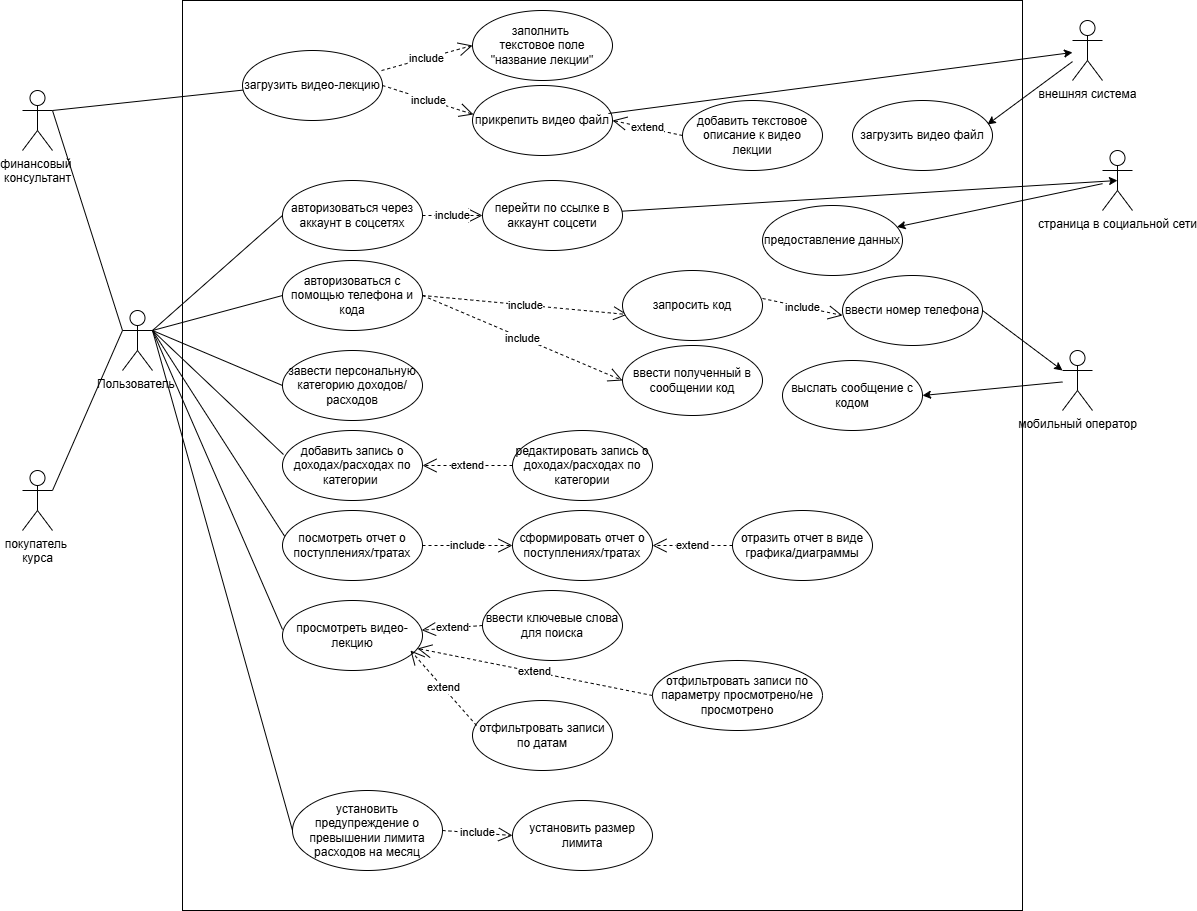

The diagram above was exported from draw.io. Its source (the exported page's mxGraphModel, read from the mxfile embedded in the PNG):
<mxGraphModel dx="1434" dy="1949" grid="1" gridSize="10" guides="1" tooltips="1" connect="1" arrows="1" fold="1" page="1" pageScale="1" pageWidth="827" pageHeight="1169" math="0" shadow="0">
  <root>
    <mxCell id="0" />
    <mxCell id="1" parent="0" />
    <mxCell id="0JzY3wAN5PK5JcWqmTqV-59" value="" style="html=1;whiteSpace=wrap;fontStyle=1" parent="1" vertex="1">
      <mxGeometry x="210" y="-10" width="840" height="910" as="geometry" />
    </mxCell>
    <mxCell id="0JzY3wAN5PK5JcWqmTqV-1" value="покупатель&amp;nbsp;&lt;div&gt;курса&lt;/div&gt;" style="shape=umlActor;verticalLabelPosition=bottom;verticalAlign=top;html=1;outlineConnect=0;" parent="1" vertex="1">
      <mxGeometry x="50" y="460" width="30" height="60" as="geometry" />
    </mxCell>
    <mxCell id="0JzY3wAN5PK5JcWqmTqV-4" value="&lt;span style=&quot;font-family: Arial, &amp;quot;sans-serif&amp;quot;;&quot; lang=&quot;ru&quot;&gt;&lt;font style=&quot;font-size: 12px;&quot;&gt;финансовый&amp;nbsp;&lt;/font&gt;&lt;/span&gt;&lt;div&gt;&lt;span style=&quot;font-family: Arial, &amp;quot;sans-serif&amp;quot;;&quot; lang=&quot;ru&quot;&gt;&lt;font style=&quot;font-size: 12px;&quot;&gt;консультант&lt;/font&gt;&lt;/span&gt;&lt;/div&gt;" style="shape=umlActor;verticalLabelPosition=bottom;verticalAlign=top;html=1;outlineConnect=0;" parent="1" vertex="1">
      <mxGeometry x="50" y="80" width="30" height="60" as="geometry" />
    </mxCell>
    <mxCell id="0JzY3wAN5PK5JcWqmTqV-7" value="Пользователь&amp;nbsp;" style="shape=umlActor;verticalLabelPosition=bottom;verticalAlign=top;html=1;outlineConnect=0;" parent="1" vertex="1">
      <mxGeometry x="150" y="300" width="30" height="60" as="geometry" />
    </mxCell>
    <mxCell id="0JzY3wAN5PK5JcWqmTqV-23" value="" style="endArrow=none;html=1;rounded=0;exitX=1;exitY=0.3333333333333333;exitDx=0;exitDy=0;exitPerimeter=0;" parent="1" source="0JzY3wAN5PK5JcWqmTqV-4" edge="1">
      <mxGeometry width="50" height="50" relative="1" as="geometry">
        <mxPoint x="390" y="450" as="sourcePoint" />
        <mxPoint x="300.7601777233963" y="76.34712381535041" as="targetPoint" />
      </mxGeometry>
    </mxCell>
    <mxCell id="0JzY3wAN5PK5JcWqmTqV-24" value="" style="endArrow=none;html=1;rounded=0;entryX=0;entryY=0.3333333333333333;entryDx=0;entryDy=0;entryPerimeter=0;exitX=1;exitY=0.3333333333333333;exitDx=0;exitDy=0;exitPerimeter=0;" parent="1" source="0JzY3wAN5PK5JcWqmTqV-4" target="0JzY3wAN5PK5JcWqmTqV-7" edge="1">
      <mxGeometry width="50" height="50" relative="1" as="geometry">
        <mxPoint x="390" y="450" as="sourcePoint" />
        <mxPoint x="440" y="400" as="targetPoint" />
      </mxGeometry>
    </mxCell>
    <mxCell id="0JzY3wAN5PK5JcWqmTqV-25" value="" style="endArrow=none;html=1;rounded=0;exitX=1;exitY=0.3333333333333333;exitDx=0;exitDy=0;exitPerimeter=0;entryX=0;entryY=0.3333333333333333;entryDx=0;entryDy=0;entryPerimeter=0;" parent="1" source="0JzY3wAN5PK5JcWqmTqV-1" target="0JzY3wAN5PK5JcWqmTqV-7" edge="1">
      <mxGeometry width="50" height="50" relative="1" as="geometry">
        <mxPoint x="390" y="450" as="sourcePoint" />
        <mxPoint x="170" y="320" as="targetPoint" />
      </mxGeometry>
    </mxCell>
    <mxCell id="0JzY3wAN5PK5JcWqmTqV-26" value="" style="endArrow=none;html=1;rounded=0;exitX=1;exitY=0.3333333333333333;exitDx=0;exitDy=0;exitPerimeter=0;entryX=0;entryY=0.5;entryDx=0;entryDy=0;" parent="1" source="0JzY3wAN5PK5JcWqmTqV-7" target="0JzY3wAN5PK5JcWqmTqV-45" edge="1">
      <mxGeometry width="50" height="50" relative="1" as="geometry">
        <mxPoint x="390" y="450" as="sourcePoint" />
        <mxPoint x="290" y="270" as="targetPoint" />
      </mxGeometry>
    </mxCell>
    <mxCell id="0JzY3wAN5PK5JcWqmTqV-27" value="" style="endArrow=none;html=1;rounded=0;strokeWidth=1;exitX=1;exitY=0.3333333333333333;exitDx=0;exitDy=0;exitPerimeter=0;entryX=0;entryY=0.5;entryDx=0;entryDy=0;" parent="1" source="0JzY3wAN5PK5JcWqmTqV-7" target="0JzY3wAN5PK5JcWqmTqV-43" edge="1">
      <mxGeometry width="50" height="50" relative="1" as="geometry">
        <mxPoint x="390" y="450" as="sourcePoint" />
        <mxPoint x="310.18611108079017" y="313.1480994168005" as="targetPoint" />
      </mxGeometry>
    </mxCell>
    <mxCell id="0JzY3wAN5PK5JcWqmTqV-28" value="" style="endArrow=none;html=1;rounded=0;entryX=0.007;entryY=0.343;entryDx=0;entryDy=0;entryPerimeter=0;" parent="1" target="0JzY3wAN5PK5JcWqmTqV-44" edge="1">
      <mxGeometry width="50" height="50" relative="1" as="geometry">
        <mxPoint x="180" y="320" as="sourcePoint" />
        <mxPoint x="319" y="399.03999999999996" as="targetPoint" />
      </mxGeometry>
    </mxCell>
    <mxCell id="0JzY3wAN5PK5JcWqmTqV-29" value="" style="endArrow=none;html=1;rounded=0;exitX=1;exitY=0.3333333333333333;exitDx=0;exitDy=0;exitPerimeter=0;entryX=0.021;entryY=0.386;entryDx=0;entryDy=0;entryPerimeter=0;" parent="1" source="0JzY3wAN5PK5JcWqmTqV-7" target="0JzY3wAN5PK5JcWqmTqV-50" edge="1">
      <mxGeometry width="50" height="50" relative="1" as="geometry">
        <mxPoint x="390" y="450" as="sourcePoint" />
        <mxPoint x="317" y="514" as="targetPoint" />
      </mxGeometry>
    </mxCell>
    <mxCell id="0JzY3wAN5PK5JcWqmTqV-30" value="" style="endArrow=none;html=1;rounded=0;exitX=1;exitY=0.3333333333333333;exitDx=0;exitDy=0;exitPerimeter=0;entryX=0;entryY=0.414;entryDx=0;entryDy=0;entryPerimeter=0;" parent="1" source="0JzY3wAN5PK5JcWqmTqV-7" target="0JzY3wAN5PK5JcWqmTqV-54" edge="1">
      <mxGeometry width="50" height="50" relative="1" as="geometry">
        <mxPoint x="390" y="450" as="sourcePoint" />
        <mxPoint x="358.0947482708925" y="622.7610720605176" as="targetPoint" />
      </mxGeometry>
    </mxCell>
    <mxCell id="0JzY3wAN5PK5JcWqmTqV-34" value="include" style="endArrow=open;endSize=12;dashed=1;html=1;rounded=0;exitX=0.993;exitY=0.286;exitDx=0;exitDy=0;exitPerimeter=0;entryX=0;entryY=0.5;entryDx=0;entryDy=0;" parent="1" source="0JzY3wAN5PK5JcWqmTqV-55" target="0JzY3wAN5PK5JcWqmTqV-57" edge="1">
      <mxGeometry width="160" relative="1" as="geometry">
        <mxPoint x="419.03999999999996" y="60" as="sourcePoint" />
        <mxPoint x="507.1112017982646" y="28.888856500619568" as="targetPoint" />
      </mxGeometry>
    </mxCell>
    <mxCell id="0JzY3wAN5PK5JcWqmTqV-35" value="include" style="endArrow=open;endSize=12;dashed=1;html=1;rounded=0;entryX=0.007;entryY=0.414;entryDx=0;entryDy=0;exitX=1;exitY=0.5;exitDx=0;exitDy=0;entryPerimeter=0;" parent="1" source="0JzY3wAN5PK5JcWqmTqV-55" target="0JzY3wAN5PK5JcWqmTqV-56" edge="1">
      <mxGeometry width="160" relative="1" as="geometry">
        <mxPoint x="415.14870180108187" y="85.75677194316631" as="sourcePoint" />
        <mxPoint x="500" y="110" as="targetPoint" />
      </mxGeometry>
    </mxCell>
    <mxCell id="0JzY3wAN5PK5JcWqmTqV-36" value="extend" style="endArrow=open;endSize=12;dashed=1;html=1;rounded=0;entryX=1;entryY=0.5;entryDx=0;entryDy=0;exitX=0;exitY=0.5;exitDx=0;exitDy=0;" parent="1" source="0JzY3wAN5PK5JcWqmTqV-58" target="0JzY3wAN5PK5JcWqmTqV-56" edge="1">
      <mxGeometry width="160" relative="1" as="geometry">
        <mxPoint x="690" y="110" as="sourcePoint" />
        <mxPoint x="620" y="110" as="targetPoint" />
      </mxGeometry>
    </mxCell>
    <mxCell id="0JzY3wAN5PK5JcWqmTqV-37" value="extend" style="endArrow=open;endSize=12;dashed=1;html=1;rounded=0;entryX=1;entryY=0.5;entryDx=0;entryDy=0;exitX=0;exitY=0.5;exitDx=0;exitDy=0;" parent="1" source="0JzY3wAN5PK5JcWqmTqV-47" target="0JzY3wAN5PK5JcWqmTqV-44" edge="1">
      <mxGeometry width="160" relative="1" as="geometry">
        <mxPoint x="520.0859120637888" y="417.86021114513505" as="sourcePoint" />
        <mxPoint x="430" y="420" as="targetPoint" />
      </mxGeometry>
    </mxCell>
    <mxCell id="0JzY3wAN5PK5JcWqmTqV-41" value="include" style="endArrow=open;endSize=12;dashed=1;html=1;rounded=0;entryX=0;entryY=0.5;entryDx=0;entryDy=0;exitX=1;exitY=0.5;exitDx=0;exitDy=0;" parent="1" source="0JzY3wAN5PK5JcWqmTqV-50" target="0JzY3wAN5PK5JcWqmTqV-52" edge="1">
      <mxGeometry width="160" relative="1" as="geometry">
        <mxPoint x="440" y="520" as="sourcePoint" />
        <mxPoint x="520" y="520" as="targetPoint" />
      </mxGeometry>
    </mxCell>
    <mxCell id="0JzY3wAN5PK5JcWqmTqV-42" value="перейти по ссылке в аккаунт соцсети" style="ellipse;whiteSpace=wrap;html=1;" parent="1" vertex="1">
      <mxGeometry x="510" y="170" width="140" height="70" as="geometry" />
    </mxCell>
    <mxCell id="0JzY3wAN5PK5JcWqmTqV-43" value="&lt;span style=&quot;text-indent: -24px;&quot;&gt;завести персональную категорию доходов/расходов&lt;/span&gt;" style="ellipse;whiteSpace=wrap;html=1;" parent="1" vertex="1">
      <mxGeometry x="310" y="340" width="140" height="70" as="geometry" />
    </mxCell>
    <mxCell id="0JzY3wAN5PK5JcWqmTqV-44" value="&lt;span style=&quot;font-family: Arial, &amp;quot;sans-serif&amp;quot;;&quot;&gt;добавить запись о&lt;/span&gt;&lt;br style=&quot;font-family: Arial, &amp;quot;sans-serif&amp;quot;;&quot;&gt;&lt;span style=&quot;font-family: Arial, &amp;quot;sans-serif&amp;quot;;&quot;&gt;доходах/расходах по категории&amp;nbsp;&lt;/span&gt;" style="ellipse;whiteSpace=wrap;html=1;" parent="1" vertex="1">
      <mxGeometry x="310" y="420" width="140" height="70" as="geometry" />
    </mxCell>
    <mxCell id="0JzY3wAN5PK5JcWqmTqV-45" value="авторизоваться через аккаунт в соцсетях" style="ellipse;whiteSpace=wrap;html=1;" parent="1" vertex="1">
      <mxGeometry x="310" y="170" width="140" height="70" as="geometry" />
    </mxCell>
    <mxCell id="0JzY3wAN5PK5JcWqmTqV-47" value="&lt;span style=&quot;text-indent: -24px;&quot;&gt;редактировать запись о доходах/расходах по категории&lt;/span&gt;" style="ellipse;whiteSpace=wrap;html=1;" parent="1" vertex="1">
      <mxGeometry x="540" y="420" width="140" height="70" as="geometry" />
    </mxCell>
    <mxCell id="0JzY3wAN5PK5JcWqmTqV-50" value="посмотреть отчет о поступлениях/тратах" style="ellipse;whiteSpace=wrap;html=1;" parent="1" vertex="1">
      <mxGeometry x="310" y="500" width="140" height="70" as="geometry" />
    </mxCell>
    <mxCell id="0JzY3wAN5PK5JcWqmTqV-52" value="сформировать отчет о поступлениях/тратах" style="ellipse;whiteSpace=wrap;html=1;" parent="1" vertex="1">
      <mxGeometry x="540" y="500" width="140" height="70" as="geometry" />
    </mxCell>
    <mxCell id="0JzY3wAN5PK5JcWqmTqV-54" value="просмотреть видео-лекцию" style="ellipse;whiteSpace=wrap;html=1;" parent="1" vertex="1">
      <mxGeometry x="310" y="590" width="140" height="70" as="geometry" />
    </mxCell>
    <mxCell id="0JzY3wAN5PK5JcWqmTqV-55" value="загрузить видео-лекцию" style="ellipse;whiteSpace=wrap;html=1;" parent="1" vertex="1">
      <mxGeometry x="270" y="40" width="140" height="70" as="geometry" />
    </mxCell>
    <mxCell id="0JzY3wAN5PK5JcWqmTqV-56" value="прикрепить видео файл" style="ellipse;whiteSpace=wrap;html=1;" parent="1" vertex="1">
      <mxGeometry x="500" y="75" width="140" height="70" as="geometry" />
    </mxCell>
    <mxCell id="0JzY3wAN5PK5JcWqmTqV-57" value="заполнить&amp;nbsp;&lt;div&gt;текстовое поле &quot;название лекции&quot;&lt;/div&gt;" style="ellipse;whiteSpace=wrap;html=1;" parent="1" vertex="1">
      <mxGeometry x="500" width="140" height="70" as="geometry" />
    </mxCell>
    <mxCell id="0JzY3wAN5PK5JcWqmTqV-58" value="добавить текстовое описание к видео лекции" style="ellipse;whiteSpace=wrap;html=1;" parent="1" vertex="1">
      <mxGeometry x="710" y="90" width="140" height="70" as="geometry" />
    </mxCell>
    <mxCell id="0KjBtUZYcTZp04LFJqY1-1" value="include" style="endArrow=open;endSize=12;dashed=1;html=1;rounded=0;exitX=1;exitY=0.5;exitDx=0;exitDy=0;" parent="1" source="0JzY3wAN5PK5JcWqmTqV-45" target="0JzY3wAN5PK5JcWqmTqV-42" edge="1">
      <mxGeometry width="160" relative="1" as="geometry">
        <mxPoint x="450" y="220" as="sourcePoint" />
        <mxPoint x="541" y="249" as="targetPoint" />
      </mxGeometry>
    </mxCell>
    <mxCell id="0KjBtUZYcTZp04LFJqY1-2" value="авторизоваться с помощью телефона и кода" style="ellipse;whiteSpace=wrap;html=1;" parent="1" vertex="1">
      <mxGeometry x="310" y="250" width="140" height="70" as="geometry" />
    </mxCell>
    <mxCell id="0KjBtUZYcTZp04LFJqY1-3" value="include" style="endArrow=open;endSize=12;dashed=1;html=1;rounded=0;exitX=1;exitY=0.5;exitDx=0;exitDy=0;entryX=0.036;entryY=0.629;entryDx=0;entryDy=0;entryPerimeter=0;" parent="1" source="0KjBtUZYcTZp04LFJqY1-2" target="0KjBtUZYcTZp04LFJqY1-5" edge="1">
      <mxGeometry width="160" relative="1" as="geometry">
        <mxPoint x="580" y="294" as="sourcePoint" />
        <mxPoint x="640" y="296" as="targetPoint" />
      </mxGeometry>
    </mxCell>
    <mxCell id="0KjBtUZYcTZp04LFJqY1-4" value="ввести полученный в сообщении код" style="ellipse;whiteSpace=wrap;html=1;" parent="1" vertex="1">
      <mxGeometry x="650" y="335" width="140" height="70" as="geometry" />
    </mxCell>
    <mxCell id="0KjBtUZYcTZp04LFJqY1-5" value="запросить код" style="ellipse;whiteSpace=wrap;html=1;" parent="1" vertex="1">
      <mxGeometry x="650" y="260" width="140" height="70" as="geometry" />
    </mxCell>
    <mxCell id="0KjBtUZYcTZp04LFJqY1-6" value="include" style="endArrow=open;endSize=12;dashed=1;html=1;rounded=0;exitX=1;exitY=0.5;exitDx=0;exitDy=0;entryX=0;entryY=0.5;entryDx=0;entryDy=0;" parent="1" source="0KjBtUZYcTZp04LFJqY1-2" target="0KjBtUZYcTZp04LFJqY1-4" edge="1">
      <mxGeometry width="160" relative="1" as="geometry">
        <mxPoint x="585" y="305" as="sourcePoint" />
        <mxPoint x="680" y="285" as="targetPoint" />
      </mxGeometry>
    </mxCell>
    <mxCell id="0KjBtUZYcTZp04LFJqY1-7" value="" style="endArrow=none;html=1;rounded=0;exitX=1;exitY=0.3333333333333333;exitDx=0;exitDy=0;exitPerimeter=0;entryX=0;entryY=0.5;entryDx=0;entryDy=0;" parent="1" target="0KjBtUZYcTZp04LFJqY1-2" edge="1">
      <mxGeometry width="50" height="50" relative="1" as="geometry">
        <mxPoint x="180" y="320" as="sourcePoint" />
        <mxPoint x="310" y="225" as="targetPoint" />
      </mxGeometry>
    </mxCell>
    <mxCell id="0KjBtUZYcTZp04LFJqY1-11" value="ввести номер телефона" style="ellipse;whiteSpace=wrap;html=1;" parent="1" vertex="1">
      <mxGeometry x="870" y="265" width="140" height="70" as="geometry" />
    </mxCell>
    <mxCell id="0KjBtUZYcTZp04LFJqY1-12" value="include" style="endArrow=open;endSize=12;dashed=1;html=1;rounded=0;exitX=1;exitY=0.4;exitDx=0;exitDy=0;entryX=0;entryY=0.571;entryDx=0;entryDy=0;entryPerimeter=0;exitPerimeter=0;" parent="1" source="0KjBtUZYcTZp04LFJqY1-5" target="0KjBtUZYcTZp04LFJqY1-11" edge="1">
      <mxGeometry x="-0.0066" width="160" relative="1" as="geometry">
        <mxPoint x="800" y="210.5" as="sourcePoint" />
        <mxPoint x="905" y="179.5" as="targetPoint" />
        <mxPoint as="offset" />
      </mxGeometry>
    </mxCell>
    <mxCell id="0KjBtUZYcTZp04LFJqY1-17" value="отразить отчет в виде графика/диаграммы" style="ellipse;whiteSpace=wrap;html=1;" parent="1" vertex="1">
      <mxGeometry x="760" y="500" width="140" height="70" as="geometry" />
    </mxCell>
    <mxCell id="0KjBtUZYcTZp04LFJqY1-18" value="extend" style="endArrow=open;endSize=12;dashed=1;html=1;rounded=0;entryX=1;entryY=0.5;entryDx=0;entryDy=0;exitX=0;exitY=0.5;exitDx=0;exitDy=0;" parent="1" source="0KjBtUZYcTZp04LFJqY1-17" target="0JzY3wAN5PK5JcWqmTqV-52" edge="1">
      <mxGeometry width="160" relative="1" as="geometry">
        <mxPoint x="770" y="504.5" as="sourcePoint" />
        <mxPoint x="710" y="504.5" as="targetPoint" />
      </mxGeometry>
    </mxCell>
    <mxCell id="0KjBtUZYcTZp04LFJqY1-19" value="ввести ключевые слова для поиска" style="ellipse;whiteSpace=wrap;html=1;" parent="1" vertex="1">
      <mxGeometry x="510" y="580" width="140" height="70" as="geometry" />
    </mxCell>
    <mxCell id="0KjBtUZYcTZp04LFJqY1-22" value="внешняя система" style="shape=umlActor;verticalLabelPosition=bottom;verticalAlign=top;html=1;outlineConnect=0;" parent="1" vertex="1">
      <mxGeometry x="1100" y="10" width="30" height="60" as="geometry" />
    </mxCell>
    <mxCell id="0KjBtUZYcTZp04LFJqY1-28" value="загрузить видео файл" style="ellipse;whiteSpace=wrap;html=1;" parent="1" vertex="1">
      <mxGeometry x="880" y="90" width="140" height="70" as="geometry" />
    </mxCell>
    <mxCell id="0KjBtUZYcTZp04LFJqY1-29" value="мобильный оператор" style="shape=umlActor;verticalLabelPosition=bottom;verticalAlign=top;html=1;outlineConnect=0;" parent="1" vertex="1">
      <mxGeometry x="1090" y="340" width="30" height="60" as="geometry" />
    </mxCell>
    <mxCell id="0KjBtUZYcTZp04LFJqY1-31" value="выслать сообщение с кодом" style="ellipse;whiteSpace=wrap;html=1;" parent="1" vertex="1">
      <mxGeometry x="810" y="350" width="140" height="70" as="geometry" />
    </mxCell>
    <mxCell id="jL9r6QRCgS7-hcMrMnLO-1" value="страница в социальной сети" style="shape=umlActor;verticalLabelPosition=bottom;verticalAlign=top;html=1;outlineConnect=0;" parent="1" vertex="1">
      <mxGeometry x="1130" y="140" width="30" height="60" as="geometry" />
    </mxCell>
    <mxCell id="jL9r6QRCgS7-hcMrMnLO-4" value="предоставление данных" style="ellipse;whiteSpace=wrap;html=1;" parent="1" vertex="1">
      <mxGeometry x="790" y="195" width="140" height="70" as="geometry" />
    </mxCell>
    <mxCell id="Hj-AZmvSMJ9i0X0z9Caf-1" value="установить предупреждение о превышении лимита расходов на месяц" style="ellipse;whiteSpace=wrap;html=1;" vertex="1" parent="1">
      <mxGeometry x="320" y="780" width="150" height="80" as="geometry" />
    </mxCell>
    <mxCell id="Hj-AZmvSMJ9i0X0z9Caf-2" value="" style="endArrow=none;html=1;rounded=0;exitX=1;exitY=0.3333333333333333;exitDx=0;exitDy=0;exitPerimeter=0;entryX=0;entryY=0.5;entryDx=0;entryDy=0;" edge="1" parent="1" source="0JzY3wAN5PK5JcWqmTqV-7" target="Hj-AZmvSMJ9i0X0z9Caf-1">
      <mxGeometry width="50" height="50" relative="1" as="geometry">
        <mxPoint x="700" y="510" as="sourcePoint" />
        <mxPoint x="750" y="460" as="targetPoint" />
      </mxGeometry>
    </mxCell>
    <mxCell id="Hj-AZmvSMJ9i0X0z9Caf-3" value="отфильтровать записи по датам" style="ellipse;whiteSpace=wrap;html=1;" vertex="1" parent="1">
      <mxGeometry x="500" y="690" width="140" height="70" as="geometry" />
    </mxCell>
    <mxCell id="Hj-AZmvSMJ9i0X0z9Caf-4" value="отфильтровать записи по параметру просмотрено/не просмотрено" style="ellipse;whiteSpace=wrap;html=1;" vertex="1" parent="1">
      <mxGeometry x="680" y="650" width="170" height="70" as="geometry" />
    </mxCell>
    <mxCell id="Hj-AZmvSMJ9i0X0z9Caf-5" value="extend" style="endArrow=open;endSize=12;dashed=1;html=1;rounded=0;exitX=0;exitY=0.5;exitDx=0;exitDy=0;" edge="1" parent="1" source="0KjBtUZYcTZp04LFJqY1-19" target="0JzY3wAN5PK5JcWqmTqV-54">
      <mxGeometry width="160" relative="1" as="geometry">
        <mxPoint x="520" y="610" as="sourcePoint" />
        <mxPoint x="450" y="595" as="targetPoint" />
      </mxGeometry>
    </mxCell>
    <mxCell id="Hj-AZmvSMJ9i0X0z9Caf-6" value="extend" style="endArrow=open;endSize=12;dashed=1;html=1;rounded=0;exitX=0;exitY=0.5;exitDx=0;exitDy=0;" edge="1" parent="1" source="Hj-AZmvSMJ9i0X0z9Caf-4" target="0JzY3wAN5PK5JcWqmTqV-54">
      <mxGeometry width="160" relative="1" as="geometry">
        <mxPoint x="695" y="652.5" as="sourcePoint" />
        <mxPoint x="625" y="637.5" as="targetPoint" />
      </mxGeometry>
    </mxCell>
    <mxCell id="Hj-AZmvSMJ9i0X0z9Caf-7" value="extend" style="endArrow=open;endSize=12;dashed=1;html=1;rounded=0;entryX=0.914;entryY=0.714;entryDx=0;entryDy=0;exitX=0.029;exitY=0.357;exitDx=0;exitDy=0;exitPerimeter=0;entryPerimeter=0;" edge="1" parent="1" source="Hj-AZmvSMJ9i0X0z9Caf-3" target="0JzY3wAN5PK5JcWqmTqV-54">
      <mxGeometry width="160" relative="1" as="geometry">
        <mxPoint x="530" y="680" as="sourcePoint" />
        <mxPoint x="460" y="665" as="targetPoint" />
      </mxGeometry>
    </mxCell>
    <mxCell id="Hj-AZmvSMJ9i0X0z9Caf-8" value="установить размер лимита" style="ellipse;whiteSpace=wrap;html=1;" vertex="1" parent="1">
      <mxGeometry x="540" y="790" width="140" height="70" as="geometry" />
    </mxCell>
    <mxCell id="Hj-AZmvSMJ9i0X0z9Caf-9" value="include" style="endArrow=open;endSize=12;dashed=1;html=1;rounded=0;exitX=1;exitY=0.5;exitDx=0;exitDy=0;entryX=0;entryY=0.5;entryDx=0;entryDy=0;entryPerimeter=0;" edge="1" parent="1" source="Hj-AZmvSMJ9i0X0z9Caf-1" target="Hj-AZmvSMJ9i0X0z9Caf-8">
      <mxGeometry width="160" relative="1" as="geometry">
        <mxPoint x="480" y="810" as="sourcePoint" />
        <mxPoint x="680" y="895" as="targetPoint" />
      </mxGeometry>
    </mxCell>
    <mxCell id="Hj-AZmvSMJ9i0X0z9Caf-10" value="" style="endArrow=classic;html=1;rounded=0;exitX=1;exitY=0.5;exitDx=0;exitDy=0;entryX=0;entryY=0.3333333333333333;entryDx=0;entryDy=0;entryPerimeter=0;" edge="1" parent="1" source="0KjBtUZYcTZp04LFJqY1-11" target="0KjBtUZYcTZp04LFJqY1-29">
      <mxGeometry width="50" height="50" relative="1" as="geometry">
        <mxPoint x="700" y="440" as="sourcePoint" />
        <mxPoint x="750" y="390" as="targetPoint" />
      </mxGeometry>
    </mxCell>
    <mxCell id="Hj-AZmvSMJ9i0X0z9Caf-11" value="" style="endArrow=classic;html=1;rounded=0;exitX=0.971;exitY=0.4;exitDx=0;exitDy=0;exitPerimeter=0;" edge="1" parent="1" source="0JzY3wAN5PK5JcWqmTqV-56" target="0KjBtUZYcTZp04LFJqY1-22">
      <mxGeometry width="50" height="50" relative="1" as="geometry">
        <mxPoint x="700" y="440" as="sourcePoint" />
        <mxPoint x="750" y="390" as="targetPoint" />
      </mxGeometry>
    </mxCell>
    <mxCell id="Hj-AZmvSMJ9i0X0z9Caf-12" value="" style="endArrow=classic;html=1;rounded=0;entryX=0.5;entryY=0.5;entryDx=0;entryDy=0;entryPerimeter=0;" edge="1" parent="1" source="0JzY3wAN5PK5JcWqmTqV-42" target="jL9r6QRCgS7-hcMrMnLO-1">
      <mxGeometry width="50" height="50" relative="1" as="geometry">
        <mxPoint x="700" y="440" as="sourcePoint" />
        <mxPoint x="750" y="390" as="targetPoint" />
      </mxGeometry>
    </mxCell>
    <mxCell id="Hj-AZmvSMJ9i0X0z9Caf-13" value="" style="endArrow=classic;html=1;rounded=0;entryX=0.964;entryY=0.343;entryDx=0;entryDy=0;entryPerimeter=0;" edge="1" parent="1" source="0KjBtUZYcTZp04LFJqY1-22" target="0KjBtUZYcTZp04LFJqY1-28">
      <mxGeometry width="50" height="50" relative="1" as="geometry">
        <mxPoint x="700" y="440" as="sourcePoint" />
        <mxPoint x="750" y="390" as="targetPoint" />
      </mxGeometry>
    </mxCell>
    <mxCell id="Hj-AZmvSMJ9i0X0z9Caf-14" value="" style="endArrow=classic;html=1;rounded=0;" edge="1" parent="1" source="jL9r6QRCgS7-hcMrMnLO-1" target="jL9r6QRCgS7-hcMrMnLO-4">
      <mxGeometry width="50" height="50" relative="1" as="geometry">
        <mxPoint x="700" y="440" as="sourcePoint" />
        <mxPoint x="750" y="390" as="targetPoint" />
      </mxGeometry>
    </mxCell>
    <mxCell id="Hj-AZmvSMJ9i0X0z9Caf-15" value="" style="endArrow=classic;html=1;rounded=0;entryX=1;entryY=0.5;entryDx=0;entryDy=0;" edge="1" parent="1" source="0KjBtUZYcTZp04LFJqY1-29" target="0KjBtUZYcTZp04LFJqY1-31">
      <mxGeometry width="50" height="50" relative="1" as="geometry">
        <mxPoint x="700" y="440" as="sourcePoint" />
        <mxPoint x="750" y="390" as="targetPoint" />
      </mxGeometry>
    </mxCell>
  </root>
</mxGraphModel>